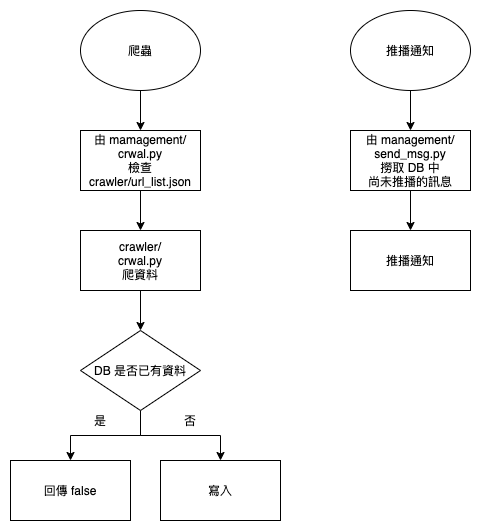

The diagram above was exported from draw.io. Its source (the exported page's mxGraphModel, read from the mxfile embedded in the PNG):
<mxGraphModel dx="818" dy="635" grid="1" gridSize="10" guides="1" tooltips="1" connect="1" arrows="1" fold="1" page="1" pageScale="1" pageWidth="850" pageHeight="1100" background="none" math="0" shadow="0">
  <root>
    <mxCell id="0" />
    <mxCell id="1" parent="0" />
    <mxCell id="2" style="edgeStyle=orthogonalEdgeStyle;rounded=0;orthogonalLoop=1;jettySize=auto;html=1;entryX=0.5;entryY=0;entryDx=0;entryDy=0;" edge="1" source="3" target="5" parent="1">
      <mxGeometry relative="1" as="geometry" />
    </mxCell>
    <mxCell id="3" value="爬蟲" style="ellipse;whiteSpace=wrap;html=1;" vertex="1" parent="1">
      <mxGeometry x="80" y="80" width="120" height="80" as="geometry" />
    </mxCell>
    <mxCell id="4" style="edgeStyle=orthogonalEdgeStyle;rounded=0;orthogonalLoop=1;jettySize=auto;html=1;exitX=0.5;exitY=1;exitDx=0;exitDy=0;" edge="1" source="5" target="7" parent="1">
      <mxGeometry relative="1" as="geometry" />
    </mxCell>
    <mxCell id="5" value="由 mamagement/&lt;br&gt;crwal.py&lt;br&gt;檢查 crawler/url_list.json" style="rounded=0;whiteSpace=wrap;html=1;" vertex="1" parent="1">
      <mxGeometry x="80" y="200" width="120" height="60" as="geometry" />
    </mxCell>
    <mxCell id="6" style="edgeStyle=orthogonalEdgeStyle;rounded=0;orthogonalLoop=1;jettySize=auto;html=1;entryX=0.5;entryY=0;entryDx=0;entryDy=0;" edge="1" source="7" target="10" parent="1">
      <mxGeometry relative="1" as="geometry" />
    </mxCell>
    <mxCell id="7" value="crawler/&lt;br&gt;crwal.py&lt;br&gt;爬資料" style="rounded=0;whiteSpace=wrap;html=1;" vertex="1" parent="1">
      <mxGeometry x="80" y="300" width="120" height="60" as="geometry" />
    </mxCell>
    <mxCell id="8" style="edgeStyle=orthogonalEdgeStyle;rounded=0;orthogonalLoop=1;jettySize=auto;html=1;entryX=0.5;entryY=0;entryDx=0;entryDy=0;" edge="1" source="10" target="11" parent="1">
      <mxGeometry relative="1" as="geometry" />
    </mxCell>
    <mxCell id="9" style="edgeStyle=orthogonalEdgeStyle;rounded=0;orthogonalLoop=1;jettySize=auto;html=1;entryX=0.5;entryY=0;entryDx=0;entryDy=0;" edge="1" source="10" target="12" parent="1">
      <mxGeometry relative="1" as="geometry" />
    </mxCell>
    <mxCell id="10" value="DB 是否已有資料" style="rhombus;whiteSpace=wrap;html=1;" vertex="1" parent="1">
      <mxGeometry x="80" y="400" width="120" height="80" as="geometry" />
    </mxCell>
    <mxCell id="11" value="寫入" style="rounded=0;whiteSpace=wrap;html=1;" vertex="1" parent="1">
      <mxGeometry x="160" y="530" width="120" height="60" as="geometry" />
    </mxCell>
    <mxCell id="12" value="回傳 false" style="rounded=0;whiteSpace=wrap;html=1;" vertex="1" parent="1">
      <mxGeometry x="10" y="530" width="120" height="60" as="geometry" />
    </mxCell>
    <mxCell id="13" style="edgeStyle=orthogonalEdgeStyle;rounded=0;orthogonalLoop=1;jettySize=auto;html=1;entryX=0.5;entryY=0;entryDx=0;entryDy=0;" edge="1" source="14" target="16" parent="1">
      <mxGeometry relative="1" as="geometry" />
    </mxCell>
    <mxCell id="14" value="推播通知" style="ellipse;whiteSpace=wrap;html=1;" vertex="1" parent="1">
      <mxGeometry x="350" y="80" width="120" height="80" as="geometry" />
    </mxCell>
    <mxCell id="15" style="edgeStyle=orthogonalEdgeStyle;rounded=0;orthogonalLoop=1;jettySize=auto;html=1;entryX=0.5;entryY=0;entryDx=0;entryDy=0;" edge="1" source="16" target="17" parent="1">
      <mxGeometry relative="1" as="geometry" />
    </mxCell>
    <mxCell id="16" value="由 management/&lt;br&gt;send_msg.py&lt;br&gt;撈取 DB 中&lt;br&gt;尚未推播的訊息" style="rounded=0;whiteSpace=wrap;html=1;" vertex="1" parent="1">
      <mxGeometry x="350" y="200" width="120" height="60" as="geometry" />
    </mxCell>
    <mxCell id="17" value="推播通知" style="rounded=0;whiteSpace=wrap;html=1;" vertex="1" parent="1">
      <mxGeometry x="350" y="300" width="120" height="60" as="geometry" />
    </mxCell>
    <mxCell id="18" value="否" style="text;html=1;strokeColor=none;fillColor=none;align=center;verticalAlign=middle;whiteSpace=wrap;rounded=0;" vertex="1" parent="1">
      <mxGeometry x="170" y="480" width="40" height="20" as="geometry" />
    </mxCell>
    <mxCell id="19" value="是" style="text;html=1;strokeColor=none;fillColor=none;align=center;verticalAlign=middle;whiteSpace=wrap;rounded=0;" vertex="1" parent="1">
      <mxGeometry x="80" y="480" width="40" height="20" as="geometry" />
    </mxCell>
  </root>
</mxGraphModel>